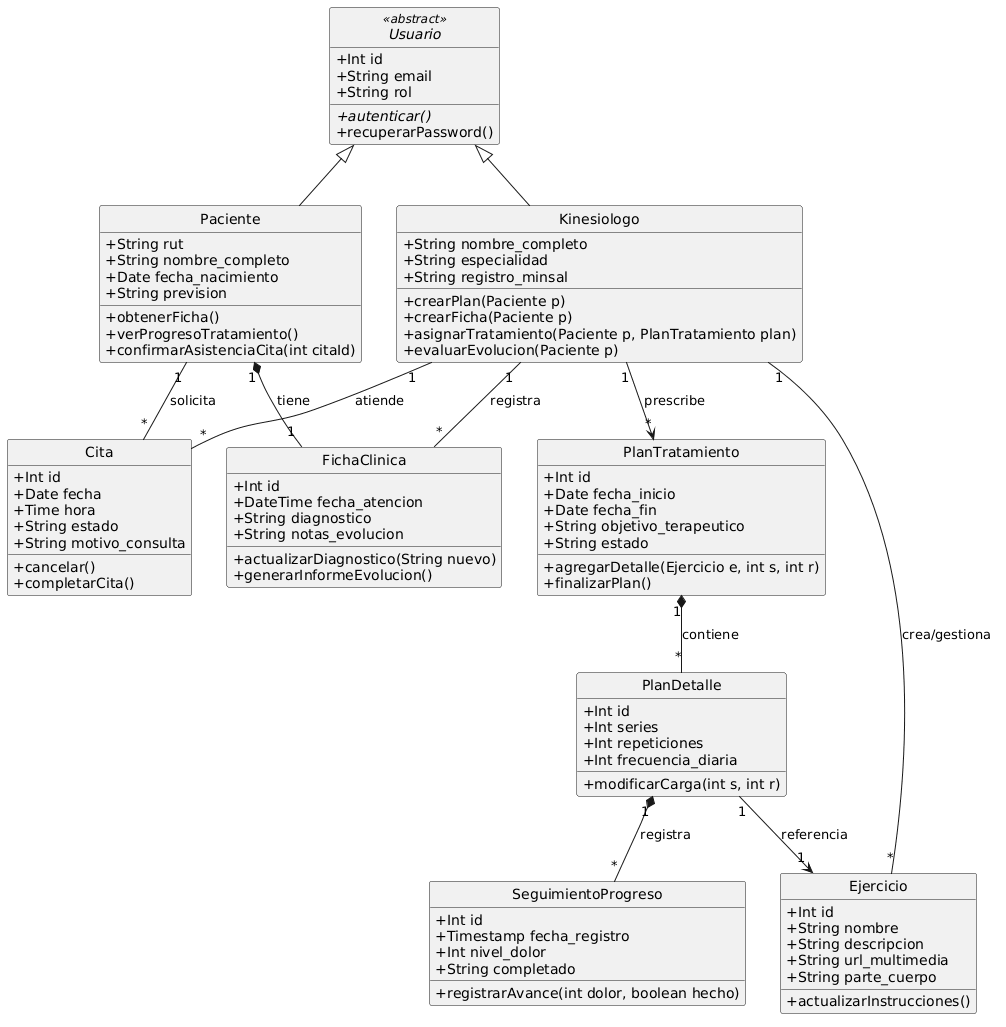

The diagram above was rendered by PlantUML. Its source (embedded in the PNG):
@startuml
skinparam classAttributeIconSize 0
    skinparam style strictuml

    abstract class Usuario <<abstract>> {
        +Int id
        +String email
        +String rol
        {abstract} +autenticar()
        +recuperarPassword()
    }

    class Paciente {
        +String rut
        +String nombre_completo
        +Date fecha_nacimiento
        +String prevision
        +obtenerFicha()
        +verProgresoTratamiento()
        +confirmarAsistenciaCita(int citaId)
    }

    class Kinesiologo {
        +String nombre_completo
        +String especialidad
        +String registro_minsal
        +crearPlan(Paciente p)
        +crearFicha(Paciente p)
        +asignarTratamiento(Paciente p, PlanTratamiento plan)
        +evaluarEvolucion(Paciente p)
    }

    class FichaClinica {
        +Int id
        +DateTime fecha_atencion
        +String diagnostico
        +String notas_evolucion
        +actualizarDiagnostico(String nuevo)
        +generarInformeEvolucion()
    }

    class Cita {
        +Int id
        +Date fecha
        +Time hora
        +String estado
        +String motivo_consulta
        +cancelar()
        +completarCita()
    }

    class PlanTratamiento {
        +Int id
        +Date fecha_inicio
        +Date fecha_fin
        +String objetivo_terapeutico
        +String estado
        +agregarDetalle(Ejercicio e, int s, int r)
        +finalizarPlan()
    }

    class PlanDetalle {
        +Int id
        +Int series
        +Int repeticiones
        +Int frecuencia_diaria
        +modificarCarga(int s, int r)
    }

    class Ejercicio {
        +Int id
        +String nombre
        +String descripcion
        +String url_multimedia
        +String parte_cuerpo
        +actualizarInstrucciones()
    }

    class SeguimientoProgreso {
        +Int id
        +Timestamp fecha_registro
        +Int nivel_dolor
        +String completado
        +registrarAvance(int dolor, boolean hecho)
    }

    ' Relaciones de Herencia
    Usuario <|-- Paciente
    Usuario <|-- Kinesiologo

    ' Relaciones de Asociación y Composición
    Paciente "1" *-- "1" FichaClinica : tiene
    Kinesiologo "1" -- "*" FichaClinica : registra
    
    Paciente "1" -- "*" Cita : solicita
    Kinesiologo "1" -- "*" Cita : atiende

    Kinesiologo "1" --> "*" PlanTratamiento : prescribe
    PlanTratamiento "1" *-- "*" PlanDetalle : contiene
    
    PlanDetalle "1" --> "1" Ejercicio : referencia
    Kinesiologo "1" -- "*" Ejercicio : crea/gestiona

    PlanDetalle "1" *-- "*" SeguimientoProgreso : registra
@enduml